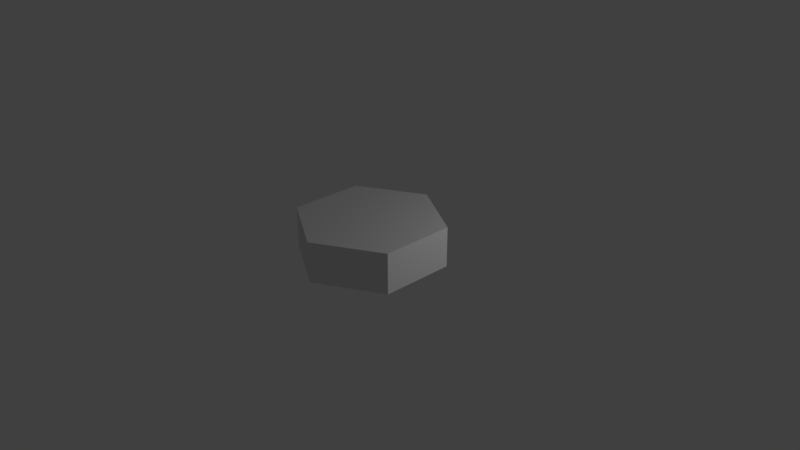 # Source: hexagon.blend  (saved by Blender 2.78.0; exported with 4.5.12 LTS)
import bpy
from mathutils import Matrix  # noqa: F401  (used for matrix-valued properties, if any)

bpy.ops.wm.read_factory_settings(use_empty=True)
scene = bpy.context.scene
scene.name = 'Scene'

# ---- collections
col_collection_1 = bpy.data.collections.new('Collection 1'); scene.collection.children.link(col_collection_1)

# ---- materials (node trees are filled in below, after node groups)
mat_material_001 = bpy.data.materials.new('Material.001')
mat_material_001.alpha_threshold = 0.0
mat_material_001.use_transparent_shadow = False
mat_material_001.roughness = 0.5

# ---- material node trees

# ---- world
world_world = bpy.data.worlds.new('World'); scene.world = world_world
world_world.color = (0.05088, 0.05088, 0.05088)
world_world.use_sun_shadow = False
world_world.sun_shadow_jitter_overblur = 0.0
world_world.cycles.sampling_method = 'MANUAL'

# ---- cameras
cam_camera = bpy.data.cameras.new('Camera')
cam_camera.clip_end = 100.0
cam_camera.lens = 35.0
cam_camera.sensor_width = 32.0
cam_camera.sensor_height = 18.0
cam_camera.ortho_scale = 7.314
cam_camera.dof.focus_distance = 0.0
cam_camera.dof.aperture_fstop = 128.0

# ---- lights
light_lamp = bpy.data.lights.new('Lamp', 'POINT')
light_lamp.transmission_factor = 0.0
light_lamp.cutoff_distance = 30.0
light_lamp.energy = 100.0
light_lamp.shadow_buffer_clip_start = 1.001
light_lamp.shadow_soft_size = 0.1
light_lamp.shadow_maximum_resolution = 0.006
light_lamp.use_absolute_resolution = True

# ---- meshes
me_cylinder = bpy.data.meshes.new('Cylinder')
me_cylinder.from_pydata([(0.02497, 0.3607, -1.188), (0.02497, 0.3607, -0.6403), (0.891, -0.1393, -1.188), (0.891, -0.1393, -0.6403), (0.891, -1.139, -1.188), (0.891, -1.139, -0.6403), (0.02497, -1.639, -1.188), (0.02497, -1.639, -0.6403), (-0.8411, -1.139, -1.188), (-0.8411, -1.139, -0.6403), (-0.8411, -0.1393, -1.188), (-0.8411, -0.1393, -0.6403)], [], [(0, 1, 3, 2), (2, 3, 5, 4), (4, 5, 7, 6), (6, 7, 9, 8), (3, 1, 11, 9, 7, 5), (8, 9, 11, 10), (10, 11, 1, 0), (0, 2, 4, 6, 8, 10)])
_uv = me_cylinder.uv_layers.new(name='UVMap')
_uv.uv.foreach_set('vector', [0.3777, 0.1793, 0.6223, 0.1793, 0.6223, 0.8207, 0.3777, 0.8207, 0.3777, 0.1793, 0.6223, 0.1793, 0.6223, 0.8207, 0.3777, 0.8207, 0.3777, 0.1793, 0.6223, 0.1793, 0.6223, 0.8207, 0.3777, 0.8207, 0.3777, 0.1793, 0.6223, 0.1793, 0.6223, 0.8207, 0.3777, 0.8207, 0.5, 1.0, 0.933, 0.75, 0.933, 0.25, 0.5, 0.0, 0.06699, 0.25, 0.06699, 0.75, 0.3777, 0.1793, 0.6223, 0.1793, 0.6223, 0.8207, 0.3777, 0.8207, 0.3777, 0.1793, 0.6223, 0.1793, 0.6223, 0.8207, 0.3777, 0.8207, 0.5, 1.0, 0.933, 0.75, 0.933, 0.25, 0.5, 0.0, 0.06699, 0.25, 0.06699, 0.75])
me_cylinder.materials.append(mat_material_001)
me_cylinder.use_remesh_preserve_volume = False
me_cylinder.use_remesh_preserve_attributes = False
me_cylinder.use_mirror_vertex_groups = False
me_cylinder.update()

# ---- objects
ob_cylinder = bpy.data.objects.new('Cylinder', me_cylinder)
ob_lamp = bpy.data.objects.new('Lamp', light_lamp)
ob_camera = bpy.data.objects.new('Camera', cam_camera)

# ---- transforms, parenting, visibility, modifiers, constraints
ob_cylinder.location = (-0.005381, 0.653, 1.167)
ob_cylinder.lineart.crease_threshold = 0.0
ob_lamp.location = (3.604, 1.775, 2.396)
ob_lamp.rotation_euler = (0.6503, 0.05522, 1.866)
ob_lamp.lock_rotations_4d = False
ob_lamp.empty_display_type = 'ARROWS'
ob_lamp.color = (0.0, 0.0, 0.0, 0.0)
ob_lamp.lineart.crease_threshold = 0.0
ob_camera.location = (7.481, -6.508, 5.344)
ob_camera.rotation_euler = (1.109, 0.0, 0.8149)
ob_camera.lock_rotations_4d = False
ob_camera.empty_display_type = 'ARROWS'
ob_camera.color = (0.0, 0.0, 0.0, 0.0)
ob_camera.display_type = 'WIRE'
ob_camera.lineart.crease_threshold = 0.0

# ---- collection membership
col_collection_1.objects.link(ob_cylinder)
col_collection_1.objects.link(ob_lamp)
col_collection_1.objects.link(ob_camera)

# ---- scene / render settings (as saved in the file)
scene.camera = ob_camera
scene.frame_start = 1; scene.frame_end = 250; scene.frame_set(1)
scene.render.engine = 'BLENDER_EEVEE_NEXT'
scene.render.resolution_percentage = 50
scene.render.dither_intensity = 0.0
scene.cycles.use_denoising = False
scene.cycles.samples = 128
scene.cycles.sampling_pattern = 'TABULATED_SOBOL'
scene.cycles.light_sampling_threshold = 0.0
scene.cycles.use_adaptive_sampling = False
scene.cycles.use_light_tree = False
scene.cycles.blur_glossy = 0.0
scene.cycles.sample_clamp_indirect = 0.0
scene.view_settings.view_transform = 'Standard'
bpy.context.view_layer.update()
